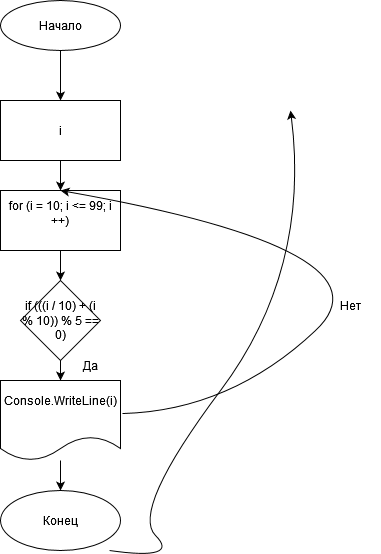

The diagram above was exported from draw.io. Its source (the exported page's mxGraphModel, read from the mxfile embedded in the PNG):
<mxGraphModel dx="1422" dy="752" grid="1" gridSize="10" guides="1" tooltips="1" connect="1" arrows="1" fold="1" page="1" pageScale="1" pageWidth="827" pageHeight="1169" math="0" shadow="0">
  <root>
    <mxCell id="0" />
    <mxCell id="1" parent="0" />
    <mxCell id="u2i3hQferGhYEp1WHfFH-289" value="" style="edgeStyle=orthogonalEdgeStyle;rounded=0;orthogonalLoop=1;jettySize=auto;html=1;" edge="1" parent="1" source="u2i3hQferGhYEp1WHfFH-1" target="u2i3hQferGhYEp1WHfFH-288">
      <mxGeometry relative="1" as="geometry" />
    </mxCell>
    <mxCell id="u2i3hQferGhYEp1WHfFH-1" value="Начало" style="ellipse;whiteSpace=wrap;html=1;" vertex="1" parent="1">
      <mxGeometry x="350" width="120" height="50" as="geometry" />
    </mxCell>
    <mxCell id="u2i3hQferGhYEp1WHfFH-103" value="" style="curved=1;endArrow=classic;html=1;rounded=0;exitX=1;exitY=0.5;exitDx=0;exitDy=0;entryX=0.5;entryY=0;entryDx=0;entryDy=0;" edge="1" parent="1" target="u2i3hQferGhYEp1WHfFH-90">
      <mxGeometry width="50" height="50" relative="1" as="geometry">
        <mxPoint x="459" y="550" as="sourcePoint" />
        <mxPoint x="640" y="110" as="targetPoint" />
        <Array as="points">
          <mxPoint x="530" y="560" />
          <mxPoint x="480" y="510" />
          <mxPoint x="660" y="270" />
        </Array>
      </mxGeometry>
    </mxCell>
    <mxCell id="u2i3hQferGhYEp1WHfFH-291" value="" style="edgeStyle=orthogonalEdgeStyle;rounded=0;orthogonalLoop=1;jettySize=auto;html=1;entryX=0.5;entryY=0;entryDx=0;entryDy=0;" edge="1" parent="1" source="u2i3hQferGhYEp1WHfFH-288" target="u2i3hQferGhYEp1WHfFH-293">
      <mxGeometry relative="1" as="geometry">
        <mxPoint x="410" y="230" as="targetPoint" />
      </mxGeometry>
    </mxCell>
    <mxCell id="u2i3hQferGhYEp1WHfFH-288" value="i" style="rounded=0;whiteSpace=wrap;html=1;" vertex="1" parent="1">
      <mxGeometry x="350" y="100" width="120" height="60" as="geometry" />
    </mxCell>
    <mxCell id="u2i3hQferGhYEp1WHfFH-301" value="" style="edgeStyle=orthogonalEdgeStyle;rounded=0;orthogonalLoop=1;jettySize=auto;html=1;" edge="1" parent="1" source="u2i3hQferGhYEp1WHfFH-293" target="u2i3hQferGhYEp1WHfFH-294">
      <mxGeometry relative="1" as="geometry" />
    </mxCell>
    <mxCell id="u2i3hQferGhYEp1WHfFH-293" value="&#10;&lt;span class=&quot;pl-k&quot;&gt;for&lt;/span&gt; (&lt;span class=&quot;pl-smi&quot;&gt;i&lt;/span&gt; &lt;span class=&quot;pl-k&quot;&gt;=&lt;/span&gt; &lt;span class=&quot;pl-c1&quot;&gt;10&lt;/span&gt;; &lt;span class=&quot;pl-smi&quot;&gt;i&lt;/span&gt; &lt;span class=&quot;pl-k&quot;&gt;&amp;lt;=&lt;/span&gt; &lt;span class=&quot;pl-c1&quot;&gt;99&lt;/span&gt;; &lt;span class=&quot;pl-smi&quot;&gt;i&lt;/span&gt; &lt;span class=&quot;pl-k&quot;&gt;++&lt;/span&gt;)&#10;&#10;" style="rounded=0;whiteSpace=wrap;html=1;" vertex="1" parent="1">
      <mxGeometry x="350" y="190" width="120" height="60" as="geometry" />
    </mxCell>
    <mxCell id="u2i3hQferGhYEp1WHfFH-298" value="" style="edgeStyle=orthogonalEdgeStyle;rounded=0;orthogonalLoop=1;jettySize=auto;html=1;" edge="1" parent="1" source="u2i3hQferGhYEp1WHfFH-294" target="u2i3hQferGhYEp1WHfFH-297">
      <mxGeometry relative="1" as="geometry" />
    </mxCell>
    <mxCell id="u2i3hQferGhYEp1WHfFH-294" value="&lt;span class=&quot;pl-k&quot;&gt;if&lt;/span&gt; (((&lt;span class=&quot;pl-smi&quot;&gt;i&lt;/span&gt; &lt;span class=&quot;pl-k&quot;&gt;/&lt;/span&gt; &lt;span class=&quot;pl-c1&quot;&gt;10&lt;/span&gt;) &lt;span class=&quot;pl-k&quot;&gt;+&lt;/span&gt; (&lt;span class=&quot;pl-smi&quot;&gt;i&lt;/span&gt; &lt;span class=&quot;pl-k&quot;&gt;%&lt;/span&gt; &lt;span class=&quot;pl-c1&quot;&gt;10&lt;/span&gt;)) &lt;span class=&quot;pl-k&quot;&gt;%&lt;/span&gt; &lt;span class=&quot;pl-c1&quot;&gt;5&lt;/span&gt; &lt;span class=&quot;pl-k&quot;&gt;==&lt;/span&gt; &lt;span class=&quot;pl-c1&quot;&gt;0&lt;/span&gt;)" style="rhombus;whiteSpace=wrap;html=1;" vertex="1" parent="1">
      <mxGeometry x="370" y="280" width="80" height="80" as="geometry" />
    </mxCell>
    <mxCell id="u2i3hQferGhYEp1WHfFH-295" value="Да" style="text;html=1;strokeColor=none;fillColor=none;align=center;verticalAlign=middle;whiteSpace=wrap;rounded=0;" vertex="1" parent="1">
      <mxGeometry x="410" y="350" width="60" height="30" as="geometry" />
    </mxCell>
    <mxCell id="u2i3hQferGhYEp1WHfFH-296" value="Нет" style="text;html=1;strokeColor=none;fillColor=none;align=center;verticalAlign=middle;whiteSpace=wrap;rounded=0;" vertex="1" parent="1">
      <mxGeometry x="670" y="290" width="60" height="30" as="geometry" />
    </mxCell>
    <mxCell id="u2i3hQferGhYEp1WHfFH-300" value="" style="edgeStyle=orthogonalEdgeStyle;rounded=0;orthogonalLoop=1;jettySize=auto;html=1;" edge="1" parent="1" source="u2i3hQferGhYEp1WHfFH-297" target="u2i3hQferGhYEp1WHfFH-299">
      <mxGeometry relative="1" as="geometry" />
    </mxCell>
    <mxCell id="u2i3hQferGhYEp1WHfFH-297" value="&#10;&lt;span class=&quot;pl-smi&quot;&gt;Console&lt;/span&gt;.&lt;span class=&quot;pl-en&quot;&gt;WriteLine&lt;/span&gt;(&lt;span class=&quot;pl-smi&quot;&gt;i&lt;/span&gt;)&#10;&#10;" style="shape=document;whiteSpace=wrap;html=1;boundedLbl=1;" vertex="1" parent="1">
      <mxGeometry x="350" y="380" width="120" height="80" as="geometry" />
    </mxCell>
    <mxCell id="u2i3hQferGhYEp1WHfFH-299" value="Конец" style="ellipse;whiteSpace=wrap;html=1;" vertex="1" parent="1">
      <mxGeometry x="350" y="490" width="120" height="60" as="geometry" />
    </mxCell>
    <mxCell id="u2i3hQferGhYEp1WHfFH-302" value="" style="curved=1;endArrow=classic;html=1;rounded=0;exitX=1.017;exitY=0.413;exitDx=0;exitDy=0;exitPerimeter=0;entryX=0.5;entryY=0;entryDx=0;entryDy=0;" edge="1" parent="1" source="u2i3hQferGhYEp1WHfFH-297" target="u2i3hQferGhYEp1WHfFH-293">
      <mxGeometry width="50" height="50" relative="1" as="geometry">
        <mxPoint x="530" y="410" as="sourcePoint" />
        <mxPoint x="580" y="360" as="targetPoint" />
        <Array as="points">
          <mxPoint x="580" y="410" />
          <mxPoint x="750" y="250" />
        </Array>
      </mxGeometry>
    </mxCell>
  </root>
</mxGraphModel>